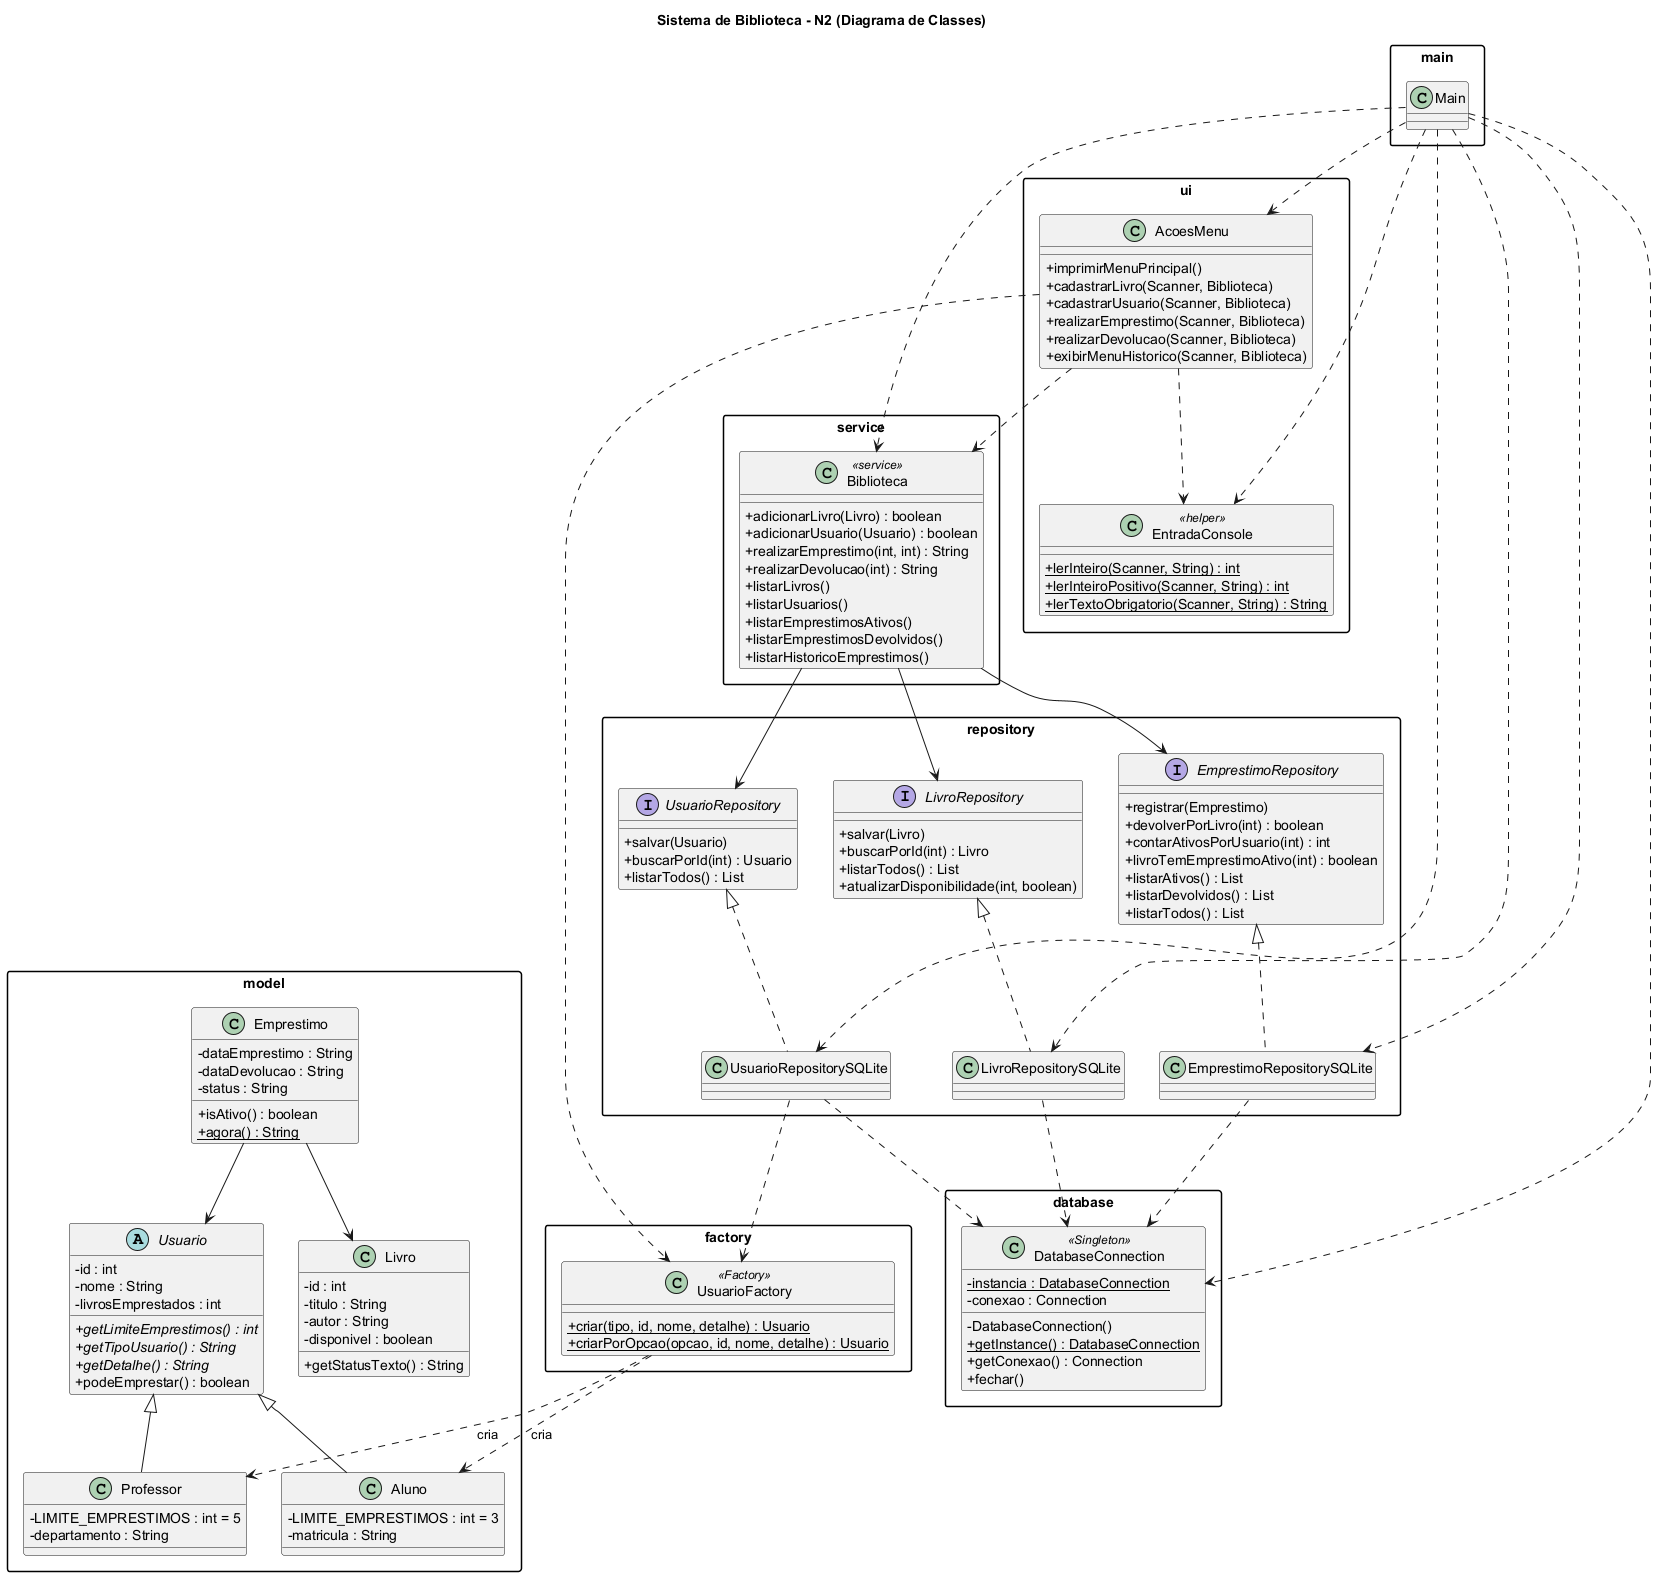

The diagram above was rendered by PlantUML. Its source (embedded in the PNG):
@startuml
title Sistema de Biblioteca - N2 (Diagrama de Classes)

skinparam classAttributeIconSize 0
skinparam shadowing false
skinparam packageStyle rectangle

package model {
  abstract class Usuario {
    - id : int
    - nome : String
    - livrosEmprestados : int
    + {abstract} getLimiteEmprestimos() : int
    + {abstract} getTipoUsuario() : String
    + {abstract} getDetalhe() : String
    + podeEmprestar() : boolean
  }
  class Aluno {
    - LIMITE_EMPRESTIMOS : int = 3
    - matricula : String
  }
  class Professor {
    - LIMITE_EMPRESTIMOS : int = 5
    - departamento : String
  }
  class Livro {
    - id : int
    - titulo : String
    - autor : String
    - disponivel : boolean
    + getStatusTexto() : String
  }
  class Emprestimo {
    - dataEmprestimo : String
    - dataDevolucao : String
    - status : String
    + isAtivo() : boolean
    + {static} agora() : String
  }
}

package factory {
  class UsuarioFactory <<Factory>> {
    + {static} criar(tipo, id, nome, detalhe) : Usuario
    + {static} criarPorOpcao(opcao, id, nome, detalhe) : Usuario
  }
}

package database {
  class DatabaseConnection <<Singleton>> {
    - {static} instancia : DatabaseConnection
    - conexao : Connection
    - DatabaseConnection()
    + {static} getInstance() : DatabaseConnection
    + getConexao() : Connection
    + fechar()
  }
}

package repository {
  interface LivroRepository {
    + salvar(Livro)
    + buscarPorId(int) : Livro
    + listarTodos() : List
    + atualizarDisponibilidade(int, boolean)
  }
  interface UsuarioRepository {
    + salvar(Usuario)
    + buscarPorId(int) : Usuario
    + listarTodos() : List
  }
  interface EmprestimoRepository {
    + registrar(Emprestimo)
    + devolverPorLivro(int) : boolean
    + contarAtivosPorUsuario(int) : int
    + livroTemEmprestimoAtivo(int) : boolean
    + listarAtivos() : List
    + listarDevolvidos() : List
    + listarTodos() : List
  }
  class LivroRepositorySQLite
  class UsuarioRepositorySQLite
  class EmprestimoRepositorySQLite
}

package service {
  class Biblioteca <<service>> {
    + adicionarLivro(Livro) : boolean
    + adicionarUsuario(Usuario) : boolean
    + realizarEmprestimo(int, int) : String
    + realizarDevolucao(int) : String
    + listarLivros()
    + listarUsuarios()
    + listarEmprestimosAtivos()
    + listarEmprestimosDevolvidos()
    + listarHistoricoEmprestimos()
  }
}

package ui {
  class AcoesMenu {
    + imprimirMenuPrincipal()
    + cadastrarLivro(Scanner, Biblioteca)
    + cadastrarUsuario(Scanner, Biblioteca)
    + realizarEmprestimo(Scanner, Biblioteca)
    + realizarDevolucao(Scanner, Biblioteca)
    + exibirMenuHistorico(Scanner, Biblioteca)
  }
  class EntradaConsole <<helper>> {
    + {static} lerInteiro(Scanner, String) : int
    + {static} lerInteiroPositivo(Scanner, String) : int
    + {static} lerTextoObrigatorio(Scanner, String) : String
  }
}

package main {
  class Main
}

' ---- Heranca ----
Usuario <|-- Aluno
Usuario <|-- Professor

' ---- Associacoes do modelo ----
Emprestimo --> Usuario
Emprestimo --> Livro

' ---- Factory ----
UsuarioFactory ..> Aluno : cria
UsuarioFactory ..> Professor : cria

' ---- Implementacao das interfaces ----
LivroRepository <|.. LivroRepositorySQLite
UsuarioRepository <|.. UsuarioRepositorySQLite
EmprestimoRepository <|.. EmprestimoRepositorySQLite

' ---- Repositorios usam o Singleton ----
LivroRepositorySQLite ..> DatabaseConnection
UsuarioRepositorySQLite ..> DatabaseConnection
EmprestimoRepositorySQLite ..> DatabaseConnection
UsuarioRepositorySQLite ..> UsuarioFactory

' ---- Servico depende das interfaces ----
Biblioteca --> LivroRepository
Biblioteca --> UsuarioRepository
Biblioteca --> EmprestimoRepository

' ---- UI e Main ----
AcoesMenu ..> Biblioteca
AcoesMenu ..> UsuarioFactory
AcoesMenu ..> EntradaConsole
Main ..> Biblioteca
Main ..> AcoesMenu
Main ..> EntradaConsole
Main ..> DatabaseConnection
Main ..> LivroRepositorySQLite
Main ..> UsuarioRepositorySQLite
Main ..> EmprestimoRepositorySQLite

@enduml